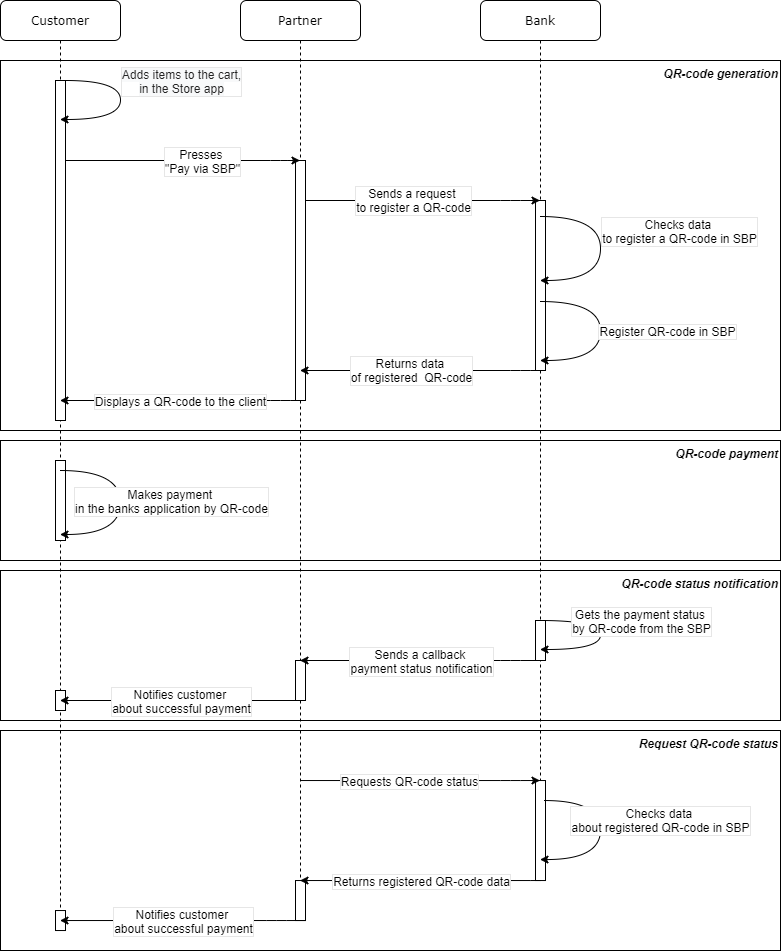

The diagram above was exported from draw.io. Its source (the exported page's mxGraphModel, read from the mxfile embedded in the PNG):
<mxGraphModel dx="780" dy="1173" grid="1" gridSize="10" guides="1" tooltips="1" connect="1" arrows="1" fold="1" page="1" pageScale="1" pageWidth="1100" pageHeight="850" background="#ffffff" math="0" shadow="0">
  <root>
    <mxCell id="0" />
    <mxCell id="1" parent="0" />
    <mxCell id="x7pQZ3NebXJZcOYRaVh3-64" value="&lt;span style=&quot;font-style: italic ; font-weight: 700 ; white-space: nowrap ; background-color: rgb(255 , 255 , 255)&quot;&gt;QR-code status notification&lt;/span&gt;" style="rounded=0;whiteSpace=wrap;html=1;fontSize=12;fillColor=none;verticalAlign=top;align=right;" parent="1" vertex="1">
      <mxGeometry x="40" y="610" width="780" height="150" as="geometry" />
    </mxCell>
    <mxCell id="x7pQZ3NebXJZcOYRaVh3-58" value="&lt;span style=&quot;background-color: rgb(255 , 255 , 255)&quot;&gt;&lt;b&gt;&lt;i&gt;QR-code generation&lt;/i&gt;&lt;/b&gt;&lt;/span&gt;" style="rounded=0;whiteSpace=wrap;html=1;fontSize=12;fillColor=none;verticalAlign=top;align=right;" parent="1" vertex="1">
      <mxGeometry x="40" y="100" width="780" height="370" as="geometry" />
    </mxCell>
    <mxCell id="x7pQZ3NebXJZcOYRaVh3-65" value="&lt;span style=&quot;background-color: rgb(255 , 255 , 255)&quot;&gt;&lt;b&gt;&lt;i&gt;Request QR-code status&lt;/i&gt;&lt;/b&gt;&lt;/span&gt;" style="rounded=0;whiteSpace=wrap;html=1;fontSize=12;fillColor=none;verticalAlign=top;align=right;" parent="1" vertex="1">
      <mxGeometry x="40" y="770" width="780" height="220" as="geometry" />
    </mxCell>
    <mxCell id="x7pQZ3NebXJZcOYRaVh3-63" value="&lt;span style=&quot;font-style: italic ; font-weight: 700 ; background-color: rgb(255 , 255 , 255)&quot;&gt;QR-code payment&lt;/span&gt;" style="rounded=0;whiteSpace=wrap;html=1;fontSize=12;fillColor=none;verticalAlign=top;align=right;" parent="1" vertex="1">
      <mxGeometry x="40" y="480" width="780" height="120" as="geometry" />
    </mxCell>
    <mxCell id="7baba1c4bc27f4b0-3" value="Customer" style="shape=umlLifeline;perimeter=lifelinePerimeter;whiteSpace=wrap;html=1;container=1;collapsible=0;recursiveResize=0;outlineConnect=0;rounded=1;shadow=0;comic=0;labelBackgroundColor=none;strokeWidth=1;fontFamily=Verdana;fontSize=12;align=center;" parent="1" vertex="1">
      <mxGeometry x="40" y="40" width="120" height="930" as="geometry" />
    </mxCell>
    <mxCell id="7baba1c4bc27f4b0-13" value="" style="html=1;points=[];perimeter=orthogonalPerimeter;rounded=0;shadow=0;comic=0;labelBackgroundColor=none;strokeWidth=1;fontFamily=Verdana;fontSize=12;align=center;" parent="7baba1c4bc27f4b0-3" vertex="1">
      <mxGeometry x="55" y="80" width="10" height="340" as="geometry" />
    </mxCell>
    <mxCell id="x7pQZ3NebXJZcOYRaVh3-5" value="" style="curved=1;endArrow=classic;html=1;exitX=1;exitY=0;exitDx=0;exitDy=0;exitPerimeter=0;shadow=0;comic=0;" parent="7baba1c4bc27f4b0-3" source="7baba1c4bc27f4b0-13" target="7baba1c4bc27f4b0-3" edge="1">
      <mxGeometry width="50" height="50" relative="1" as="geometry">
        <mxPoint x="100" y="190" as="sourcePoint" />
        <mxPoint x="140" y="130" as="targetPoint" />
        <Array as="points">
          <mxPoint x="120" y="80" />
          <mxPoint x="120" y="119" />
        </Array>
      </mxGeometry>
    </mxCell>
    <mxCell id="x7pQZ3NebXJZcOYRaVh3-6" value="&lt;font style=&quot;font-size: 12px&quot;&gt;&lt;span style=&quot;color: rgb(34 , 34 , 34) ; font-family: &amp;#34;arial&amp;#34; , sans-serif ; text-align: left ; background-color: rgb(248 , 249 , 250)&quot;&gt;Adds items to the cart,&lt;br/&gt;in the Store app&lt;/span&gt;&lt;/font&gt;" style="text;html=1;align=center;verticalAlign=middle;resizable=0;points=[];;labelBackgroundColor=#ffffff;labelBorderColor=#E6E6E6;" parent="x7pQZ3NebXJZcOYRaVh3-5" vertex="1" connectable="0">
      <mxGeometry x="0.2143" y="-1" relative="1" as="geometry">
        <mxPoint x="60" y="-38" as="offset" />
      </mxGeometry>
    </mxCell>
    <mxCell id="x7pQZ3NebXJZcOYRaVh3-30" value="" style="html=1;points=[];perimeter=orthogonalPerimeter;rounded=0;shadow=0;comic=0;labelBackgroundColor=none;strokeWidth=1;fontFamily=Verdana;fontSize=12;align=center;" parent="7baba1c4bc27f4b0-3" vertex="1">
      <mxGeometry x="55" y="460" width="10" height="80" as="geometry" />
    </mxCell>
    <mxCell id="x7pQZ3NebXJZcOYRaVh3-43" value="" style="html=1;points=[];perimeter=orthogonalPerimeter;rounded=0;shadow=0;comic=0;labelBackgroundColor=none;strokeWidth=1;fontFamily=Verdana;fontSize=12;align=center;" parent="7baba1c4bc27f4b0-3" vertex="1">
      <mxGeometry x="55" y="910.03" width="10" height="20" as="geometry" />
    </mxCell>
    <mxCell id="7baba1c4bc27f4b0-4" value="Partner" style="shape=umlLifeline;perimeter=lifelinePerimeter;whiteSpace=wrap;html=1;container=1;collapsible=0;recursiveResize=0;outlineConnect=0;rounded=1;shadow=0;comic=0;labelBackgroundColor=none;strokeWidth=1;fontFamily=Verdana;fontSize=12;align=center;" parent="1" vertex="1">
      <mxGeometry x="280" y="40" width="120" height="920" as="geometry" />
    </mxCell>
    <mxCell id="7baba1c4bc27f4b0-16" value="" style="html=1;points=[];perimeter=orthogonalPerimeter;rounded=0;shadow=0;comic=0;labelBackgroundColor=none;strokeWidth=1;fontFamily=Verdana;fontSize=12;align=center;" parent="7baba1c4bc27f4b0-4" vertex="1">
      <mxGeometry x="55" y="160" width="10" height="240" as="geometry" />
    </mxCell>
    <mxCell id="x7pQZ3NebXJZcOYRaVh3-38" value="" style="html=1;points=[];perimeter=orthogonalPerimeter;rounded=0;shadow=0;comic=0;labelBackgroundColor=none;strokeWidth=1;fontFamily=Verdana;fontSize=12;align=center;" parent="7baba1c4bc27f4b0-4" vertex="1">
      <mxGeometry x="55" y="660" width="10" height="40" as="geometry" />
    </mxCell>
    <mxCell id="x7pQZ3NebXJZcOYRaVh3-42" value="" style="html=1;points=[];perimeter=orthogonalPerimeter;rounded=0;shadow=0;comic=0;labelBackgroundColor=none;strokeWidth=1;fontFamily=Verdana;fontSize=12;align=center;" parent="7baba1c4bc27f4b0-4" vertex="1">
      <mxGeometry x="55" y="880.03" width="10" height="40" as="geometry" />
    </mxCell>
    <mxCell id="x7pQZ3NebXJZcOYRaVh3-44" value="" style="endArrow=classic;html=1;shadow=0;" parent="7baba1c4bc27f4b0-4" edge="1">
      <mxGeometry width="50" height="50" relative="1" as="geometry">
        <mxPoint x="65" y="920.03" as="sourcePoint" />
        <mxPoint x="-180.5" y="920.03" as="targetPoint" />
        <Array as="points">
          <mxPoint x="36" y="920.03" />
        </Array>
      </mxGeometry>
    </mxCell>
    <mxCell id="x7pQZ3NebXJZcOYRaVh3-45" value="Notifies customer&amp;nbsp;&lt;br&gt;about successful payment" style="text;html=1;align=center;verticalAlign=middle;resizable=0;points=[];;labelBackgroundColor=#ffffff;labelBorderColor=#E6E6E6;" parent="x7pQZ3NebXJZcOYRaVh3-44" vertex="1" connectable="0">
      <mxGeometry x="-0.1565" y="-3" relative="1" as="geometry">
        <mxPoint x="-18.5" y="3" as="offset" />
      </mxGeometry>
    </mxCell>
    <mxCell id="7baba1c4bc27f4b0-5" value="Bank" style="shape=umlLifeline;perimeter=lifelinePerimeter;whiteSpace=wrap;html=1;container=1;collapsible=0;recursiveResize=0;outlineConnect=0;rounded=1;shadow=0;comic=0;labelBackgroundColor=none;strokeWidth=1;fontFamily=Verdana;fontSize=12;align=center;" parent="1" vertex="1">
      <mxGeometry x="520" y="40" width="120" height="880" as="geometry" />
    </mxCell>
    <mxCell id="7baba1c4bc27f4b0-19" value="" style="html=1;points=[];perimeter=orthogonalPerimeter;rounded=0;shadow=0;comic=0;labelBackgroundColor=none;strokeWidth=1;fontFamily=Verdana;fontSize=12;align=center;" parent="7baba1c4bc27f4b0-5" vertex="1">
      <mxGeometry x="55" y="200" width="10" height="170" as="geometry" />
    </mxCell>
    <mxCell id="x7pQZ3NebXJZcOYRaVh3-23" value="" style="html=1;points=[];perimeter=orthogonalPerimeter;rounded=0;shadow=0;comic=0;labelBackgroundColor=none;strokeWidth=1;fontFamily=Verdana;fontSize=12;align=center;" parent="7baba1c4bc27f4b0-5" vertex="1">
      <mxGeometry x="55" y="780.03" width="10" height="100" as="geometry" />
    </mxCell>
    <mxCell id="x7pQZ3NebXJZcOYRaVh3-33" value="" style="html=1;points=[];perimeter=orthogonalPerimeter;rounded=0;shadow=0;comic=0;labelBackgroundColor=none;strokeWidth=1;fontFamily=Verdana;fontSize=12;align=center;" parent="7baba1c4bc27f4b0-5" vertex="1">
      <mxGeometry x="55" y="620" width="10" height="40" as="geometry" />
    </mxCell>
    <mxCell id="x7pQZ3NebXJZcOYRaVh3-7" value="" style="endArrow=classic;html=1;" parent="1" source="7baba1c4bc27f4b0-13" target="7baba1c4bc27f4b0-4" edge="1">
      <mxGeometry width="50" height="50" relative="1" as="geometry">
        <mxPoint x="120" y="180" as="sourcePoint" />
        <mxPoint x="190" y="190" as="targetPoint" />
        <Array as="points">
          <mxPoint x="320" y="200" />
        </Array>
      </mxGeometry>
    </mxCell>
    <mxCell id="x7pQZ3NebXJZcOYRaVh3-8" value="Presses &lt;br&gt;&quot;Pay via SBP&quot;" style="text;html=1;align=center;verticalAlign=middle;resizable=0;points=[];;labelBackgroundColor=#ffffff;labelBorderColor=#E6E6E6;spacingTop=0;spacingRight=0;spacing=2;fontSize=12;" parent="x7pQZ3NebXJZcOYRaVh3-7" vertex="1" connectable="0">
      <mxGeometry x="-0.2261" y="1" relative="1" as="geometry">
        <mxPoint x="45" y="1.49" as="offset" />
      </mxGeometry>
    </mxCell>
    <mxCell id="x7pQZ3NebXJZcOYRaVh3-9" value="" style="endArrow=classic;html=1;shadow=0;" parent="1" source="7baba1c4bc27f4b0-16" target="7baba1c4bc27f4b0-5" edge="1">
      <mxGeometry width="50" height="50" relative="1" as="geometry">
        <mxPoint x="346" y="170" as="sourcePoint" />
        <mxPoint x="490" y="210" as="targetPoint" />
        <Array as="points">
          <mxPoint x="550" y="240" />
        </Array>
      </mxGeometry>
    </mxCell>
    <mxCell id="x7pQZ3NebXJZcOYRaVh3-10" value="Sends a request &lt;br&gt;to register a QR-code" style="text;html=1;align=center;verticalAlign=middle;resizable=0;points=[];;labelBackgroundColor=#ffffff;labelBorderColor=#E6E6E6;" parent="x7pQZ3NebXJZcOYRaVh3-9" vertex="1" connectable="0">
      <mxGeometry x="-0.1565" y="-3" relative="1" as="geometry">
        <mxPoint x="8" y="-3.03" as="offset" />
      </mxGeometry>
    </mxCell>
    <mxCell id="x7pQZ3NebXJZcOYRaVh3-17" value="" style="endArrow=classic;html=1;shadow=0;" parent="1" source="7baba1c4bc27f4b0-5" target="7baba1c4bc27f4b0-4" edge="1">
      <mxGeometry width="50" height="50" relative="1" as="geometry">
        <mxPoint x="340" y="440" as="sourcePoint" />
        <mxPoint x="350" y="400" as="targetPoint" />
        <Array as="points">
          <mxPoint x="560" y="410" />
        </Array>
      </mxGeometry>
    </mxCell>
    <mxCell id="x7pQZ3NebXJZcOYRaVh3-18" value="Returns data &lt;br&gt;of registered&amp;nbsp; QR-code" style="text;html=1;align=center;verticalAlign=middle;resizable=0;points=[];;labelBackgroundColor=#ffffff;labelBorderColor=#E6E6E6;" parent="x7pQZ3NebXJZcOYRaVh3-17" vertex="1" connectable="0">
      <mxGeometry x="-0.1565" y="-3" relative="1" as="geometry">
        <mxPoint x="-28.5" y="2.02" as="offset" />
      </mxGeometry>
    </mxCell>
    <mxCell id="x7pQZ3NebXJZcOYRaVh3-19" value="" style="endArrow=classic;html=1;shadow=0;" parent="1" edge="1">
      <mxGeometry width="50" height="50" relative="1" as="geometry">
        <mxPoint x="339.5" y="820.03" as="sourcePoint" />
        <mxPoint x="579.5" y="820.03" as="targetPoint" />
        <Array as="points">
          <mxPoint x="550" y="820.03" />
        </Array>
      </mxGeometry>
    </mxCell>
    <mxCell id="x7pQZ3NebXJZcOYRaVh3-20" value="Requests QR-code status" style="text;html=1;align=center;verticalAlign=middle;resizable=0;points=[];;labelBackgroundColor=#ffffff;labelBorderColor=#E6E6E6;" parent="x7pQZ3NebXJZcOYRaVh3-19" vertex="1" connectable="0">
      <mxGeometry x="-0.1565" y="-3" relative="1" as="geometry">
        <mxPoint x="8" y="-3.03" as="offset" />
      </mxGeometry>
    </mxCell>
    <mxCell id="x7pQZ3NebXJZcOYRaVh3-24" value="" style="endArrow=classic;html=1;shadow=0;exitX=0.9;exitY=0.594;exitDx=0;exitDy=0;exitPerimeter=0;curved=1;" parent="1" edge="1">
      <mxGeometry width="50" height="50" relative="1" as="geometry">
        <mxPoint x="584" y="840.03" as="sourcePoint" />
        <mxPoint x="579.5" y="899.05" as="targetPoint" />
        <Array as="points">
          <mxPoint x="640" y="840.05" />
          <mxPoint x="640" y="899.05" />
        </Array>
      </mxGeometry>
    </mxCell>
    <mxCell id="x7pQZ3NebXJZcOYRaVh3-25" value="Checks data &lt;br&gt;about registered QR-code in SBP" style="text;html=1;align=center;verticalAlign=middle;resizable=0;points=[];;labelBackgroundColor=#ffffff;labelBorderColor=#E6E6E6;" parent="x7pQZ3NebXJZcOYRaVh3-24" vertex="1" connectable="0">
      <mxGeometry x="-0.3856" y="-10" relative="1" as="geometry">
        <mxPoint x="62" y="9" as="offset" />
      </mxGeometry>
    </mxCell>
    <mxCell id="x7pQZ3NebXJZcOYRaVh3-26" value="" style="endArrow=classic;html=1;shadow=0;" parent="1" edge="1">
      <mxGeometry width="50" height="50" relative="1" as="geometry">
        <mxPoint x="580" y="920.03" as="sourcePoint" />
        <mxPoint x="339.5" y="920.03" as="targetPoint" />
        <Array as="points">
          <mxPoint x="560.5" y="920.03" />
        </Array>
      </mxGeometry>
    </mxCell>
    <mxCell id="x7pQZ3NebXJZcOYRaVh3-27" value="Returns registered QR-code data" style="text;align=center;verticalAlign=middle;resizable=0;points=[];;labelBackgroundColor=#ffffff;labelBorderColor=#E6E6E6;html=1;" parent="x7pQZ3NebXJZcOYRaVh3-26" vertex="1" connectable="0">
      <mxGeometry x="-0.1565" y="-3" relative="1" as="geometry">
        <mxPoint x="-19" y="3" as="offset" />
      </mxGeometry>
    </mxCell>
    <mxCell id="x7pQZ3NebXJZcOYRaVh3-28" value="" style="endArrow=classic;html=1;shadow=0;" parent="1" source="7baba1c4bc27f4b0-4" target="7baba1c4bc27f4b0-3" edge="1">
      <mxGeometry width="50" height="50" relative="1" as="geometry">
        <mxPoint x="340.5" y="640" as="sourcePoint" />
        <mxPoint x="100" y="640" as="targetPoint" />
        <Array as="points">
          <mxPoint x="320" y="440" />
        </Array>
      </mxGeometry>
    </mxCell>
    <mxCell id="x7pQZ3NebXJZcOYRaVh3-29" value="Displays a QR-code to the client" style="text;align=center;verticalAlign=middle;resizable=0;points=[];;labelBackgroundColor=#ffffff;labelBorderColor=#E6E6E6;html=1;" parent="x7pQZ3NebXJZcOYRaVh3-28" vertex="1" connectable="0">
      <mxGeometry x="-0.1565" y="-3" relative="1" as="geometry">
        <mxPoint x="-19" y="3" as="offset" />
      </mxGeometry>
    </mxCell>
    <mxCell id="x7pQZ3NebXJZcOYRaVh3-13" value="" style="endArrow=classic;html=1;shadow=0;curved=1;" parent="1" source="7baba1c4bc27f4b0-5" target="7baba1c4bc27f4b0-5" edge="1">
      <mxGeometry width="50" height="50" relative="1" as="geometry">
        <mxPoint x="586" y="330" as="sourcePoint" />
        <mxPoint x="586" y="388.4000000000001" as="targetPoint" />
        <Array as="points">
          <mxPoint x="640" y="341" />
          <mxPoint x="640" y="400" />
        </Array>
      </mxGeometry>
    </mxCell>
    <mxCell id="x7pQZ3NebXJZcOYRaVh3-14" value="Register QR-code in SBP" style="text;html=1;align=center;verticalAlign=middle;resizable=0;points=[];;labelBackgroundColor=#ffffff;labelBorderColor=#E6E6E6;" parent="x7pQZ3NebXJZcOYRaVh3-13" vertex="1" connectable="0">
      <mxGeometry x="-0.3856" y="-10" relative="1" as="geometry">
        <mxPoint x="72" y="19" as="offset" />
      </mxGeometry>
    </mxCell>
    <mxCell id="x7pQZ3NebXJZcOYRaVh3-31" value="" style="endArrow=classic;html=1;shadow=0;curved=1;" parent="1" edge="1">
      <mxGeometry width="50" height="50" relative="1" as="geometry">
        <mxPoint x="99.5" y="510" as="sourcePoint" />
        <mxPoint x="99.5" y="574" as="targetPoint" />
        <Array as="points">
          <mxPoint x="160" y="510" />
          <mxPoint x="160" y="574" />
        </Array>
      </mxGeometry>
    </mxCell>
    <mxCell id="x7pQZ3NebXJZcOYRaVh3-32" value="Makes payment &lt;br&gt;in the banks application by QR-code" style="text;html=1;align=center;verticalAlign=middle;resizable=0;points=[];;labelBackgroundColor=#ffffff;labelBorderColor=#E6E6E6;" parent="x7pQZ3NebXJZcOYRaVh3-31" vertex="1" connectable="0">
      <mxGeometry x="-0.3856" y="-10" relative="1" as="geometry">
        <mxPoint x="53.5" y="20" as="offset" />
      </mxGeometry>
    </mxCell>
    <mxCell id="x7pQZ3NebXJZcOYRaVh3-36" value="" style="endArrow=classic;html=1;shadow=0;" parent="1" edge="1">
      <mxGeometry width="50" height="50" relative="1" as="geometry">
        <mxPoint x="579.5" y="700" as="sourcePoint" />
        <mxPoint x="339.5" y="700" as="targetPoint" />
        <Array as="points">
          <mxPoint x="550" y="700" />
        </Array>
      </mxGeometry>
    </mxCell>
    <mxCell id="x7pQZ3NebXJZcOYRaVh3-37" value="Sends a callback &lt;br&gt;payment status notification" style="text;html=1;align=center;verticalAlign=middle;resizable=0;points=[];;labelBackgroundColor=#ffffff;labelBorderColor=#E6E6E6;" parent="x7pQZ3NebXJZcOYRaVh3-36" vertex="1" connectable="0">
      <mxGeometry x="-0.1565" y="-3" relative="1" as="geometry">
        <mxPoint x="-18.5" y="3" as="offset" />
      </mxGeometry>
    </mxCell>
    <mxCell id="x7pQZ3NebXJZcOYRaVh3-41" value="" style="html=1;points=[];perimeter=orthogonalPerimeter;rounded=0;shadow=0;comic=0;labelBackgroundColor=none;strokeWidth=1;fontFamily=Verdana;fontSize=12;align=center;" parent="1" vertex="1">
      <mxGeometry x="95" y="730" width="10" height="20" as="geometry" />
    </mxCell>
    <mxCell id="x7pQZ3NebXJZcOYRaVh3-39" value="" style="endArrow=classic;html=1;shadow=0;" parent="1" edge="1">
      <mxGeometry width="50" height="50" relative="1" as="geometry">
        <mxPoint x="339.5" y="740" as="sourcePoint" />
        <mxPoint x="99.5" y="740" as="targetPoint" />
        <Array as="points">
          <mxPoint x="310.5" y="740" />
        </Array>
      </mxGeometry>
    </mxCell>
    <mxCell id="x7pQZ3NebXJZcOYRaVh3-40" value="Notifies customer &lt;br&gt;about successful payment" style="text;html=1;align=center;verticalAlign=middle;resizable=0;points=[];;labelBackgroundColor=#ffffff;labelBorderColor=#E6E6E6;" parent="x7pQZ3NebXJZcOYRaVh3-39" vertex="1" connectable="0">
      <mxGeometry x="-0.1565" y="-3" relative="1" as="geometry">
        <mxPoint x="-18.5" y="3" as="offset" />
      </mxGeometry>
    </mxCell>
    <mxCell id="x7pQZ3NebXJZcOYRaVh3-11" value="" style="endArrow=classic;html=1;shadow=0;curved=1;" parent="1" source="7baba1c4bc27f4b0-5" target="7baba1c4bc27f4b0-5" edge="1">
      <mxGeometry width="50" height="50" relative="1" as="geometry">
        <mxPoint x="670" y="270" as="sourcePoint" />
        <mxPoint x="610" y="260" as="targetPoint" />
        <Array as="points">
          <mxPoint x="640" y="256" />
          <mxPoint x="640" y="320" />
        </Array>
      </mxGeometry>
    </mxCell>
    <mxCell id="x7pQZ3NebXJZcOYRaVh3-12" value="Checks data &lt;br&gt;to register a QR-code in SBP" style="text;html=1;align=center;verticalAlign=middle;resizable=0;points=[];;labelBackgroundColor=#ffffff;labelBorderColor=#E6E6E6;" parent="x7pQZ3NebXJZcOYRaVh3-11" vertex="1" connectable="0">
      <mxGeometry x="-0.3856" y="-10" relative="1" as="geometry">
        <mxPoint x="82" y="4" as="offset" />
      </mxGeometry>
    </mxCell>
    <mxCell id="x7pQZ3NebXJZcOYRaVh3-46" value="" style="endArrow=classic;html=1;shadow=0;curved=1;" parent="1" edge="1">
      <mxGeometry width="50" height="50" relative="1" as="geometry">
        <mxPoint x="579.5" y="660" as="sourcePoint" />
        <mxPoint x="579.5" y="689" as="targetPoint" />
        <Array as="points">
          <mxPoint x="640" y="660" />
          <mxPoint x="640" y="689" />
        </Array>
      </mxGeometry>
    </mxCell>
    <mxCell id="x7pQZ3NebXJZcOYRaVh3-47" value="Gets the payment status &lt;br&gt;by QR-code from the SBP" style="text;html=1;align=center;verticalAlign=middle;resizable=0;points=[];;labelBackgroundColor=#ffffff;labelBorderColor=#E6E6E6;" parent="x7pQZ3NebXJZcOYRaVh3-46" vertex="1" connectable="0">
      <mxGeometry x="-0.3856" y="-10" relative="1" as="geometry">
        <mxPoint x="54.5" y="-10" as="offset" />
      </mxGeometry>
    </mxCell>
  </root>
</mxGraphModel>